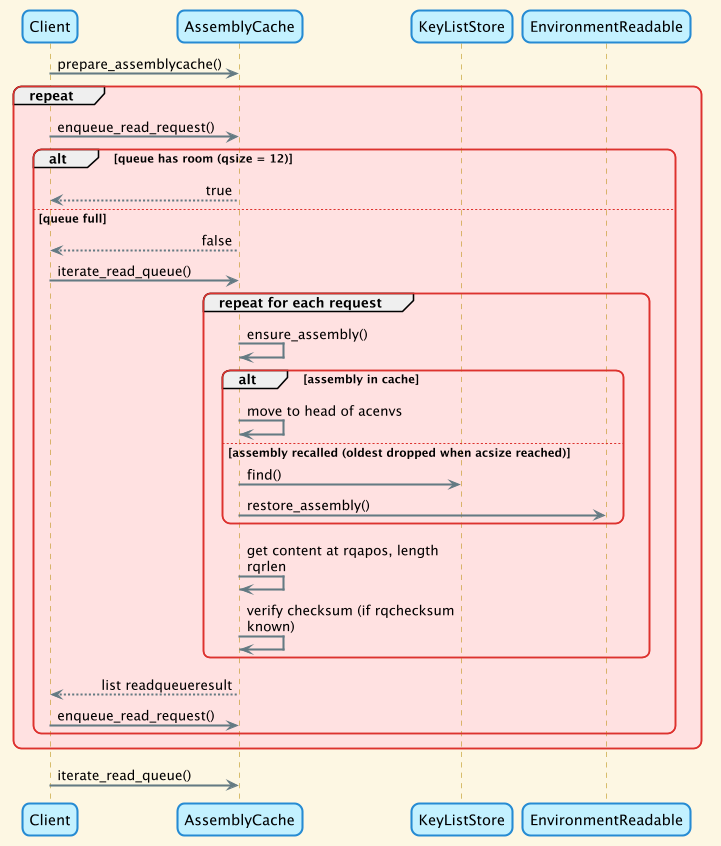

The diagram above was rendered by PlantUML. Its source (embedded in the PNG):
@startuml assemblycache read usage

!theme sunlust

Client -> AssemblyCache : prepare_assemblycache()
group repeat
    Client -> AssemblyCache : enqueue_read_request()
    alt queue has room (qsize = 12)
        AssemblyCache --> Client : true
    else queue full
        AssemblyCache --> Client : false
        Client -> AssemblyCache : iterate_read_queue()
        group repeat for each request
            AssemblyCache -> AssemblyCache : ensure_assembly()
            alt assembly in cache
                AssemblyCache -> AssemblyCache : move to head of acenvs
            else assembly recalled (oldest dropped when acsize reached)
                AssemblyCache -> KeyListStore : find()
                AssemblyCache -> EnvironmentReadable : restore_assembly()
            end
            AssemblyCache -> AssemblyCache : get content at rqapos, length rqrlen
            AssemblyCache -> AssemblyCache : verify checksum (if rqchecksum known)
        end
        AssemblyCache --> Client : list readqueueresult
        Client -> AssemblyCache : enqueue_read_request()
    end
end
Client -> AssemblyCache : iterate_read_queue()

@enduml